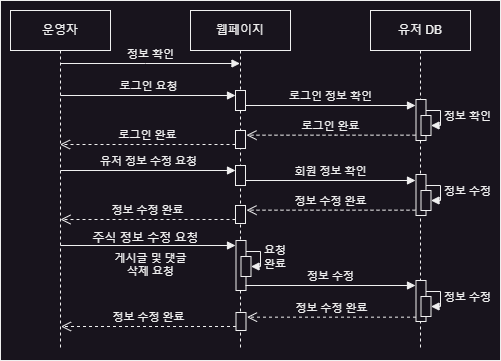

The diagram above was exported from draw.io. Its source (the exported page's mxGraphModel, read from the mxfile embedded in the PNG):
<mxGraphModel dx="523" dy="585" grid="1" gridSize="10" guides="1" tooltips="1" connect="1" arrows="1" fold="1" page="1" pageScale="1" pageWidth="850" pageHeight="1100" math="0" shadow="0">
  <root>
    <mxCell id="0" />
    <mxCell id="1" parent="0" />
    <mxCell id="0b2htFOHZ0vS5X40csYQ-1" value="" style="rounded=0;whiteSpace=wrap;html=1;" vertex="1" parent="1">
      <mxGeometry x="40" y="40" width="500" height="360" as="geometry" />
    </mxCell>
    <mxCell id="0b2htFOHZ0vS5X40csYQ-2" value="운영자" style="shape=umlLifeline;perimeter=lifelinePerimeter;whiteSpace=wrap;html=1;container=0;dropTarget=0;collapsible=0;recursiveResize=0;outlineConnect=0;portConstraint=eastwest;newEdgeStyle={&quot;edgeStyle&quot;:&quot;elbowEdgeStyle&quot;,&quot;elbow&quot;:&quot;vertical&quot;,&quot;curved&quot;:0,&quot;rounded&quot;:0};movable=1;resizable=1;rotatable=1;deletable=1;editable=1;locked=0;connectable=1;" vertex="1" parent="1">
      <mxGeometry x="50" y="50" width="100" height="340" as="geometry" />
    </mxCell>
    <mxCell id="0b2htFOHZ0vS5X40csYQ-3" value="웹페이지" style="shape=umlLifeline;perimeter=lifelinePerimeter;whiteSpace=wrap;html=1;container=0;dropTarget=0;collapsible=0;recursiveResize=0;outlineConnect=0;portConstraint=eastwest;newEdgeStyle={&quot;edgeStyle&quot;:&quot;elbowEdgeStyle&quot;,&quot;elbow&quot;:&quot;vertical&quot;,&quot;curved&quot;:0,&quot;rounded&quot;:0};movable=1;resizable=1;rotatable=1;deletable=1;editable=1;locked=0;connectable=1;" vertex="1" parent="1">
      <mxGeometry x="230" y="50" width="100" height="340" as="geometry" />
    </mxCell>
    <mxCell id="0b2htFOHZ0vS5X40csYQ-4" value="" style="html=1;points=[];perimeter=orthogonalPerimeter;outlineConnect=0;targetShapes=umlLifeline;portConstraint=eastwest;newEdgeStyle={&quot;edgeStyle&quot;:&quot;elbowEdgeStyle&quot;,&quot;elbow&quot;:&quot;vertical&quot;,&quot;curved&quot;:0,&quot;rounded&quot;:0};" vertex="1" parent="0b2htFOHZ0vS5X40csYQ-3">
      <mxGeometry x="45" y="80" width="10" height="20" as="geometry" />
    </mxCell>
    <mxCell id="0b2htFOHZ0vS5X40csYQ-5" value="" style="html=1;points=[];perimeter=orthogonalPerimeter;outlineConnect=0;targetShapes=umlLifeline;portConstraint=eastwest;newEdgeStyle={&quot;edgeStyle&quot;:&quot;elbowEdgeStyle&quot;,&quot;elbow&quot;:&quot;vertical&quot;,&quot;curved&quot;:0,&quot;rounded&quot;:0};" vertex="1" parent="0b2htFOHZ0vS5X40csYQ-3">
      <mxGeometry x="45.5" y="230" width="10" height="50" as="geometry" />
    </mxCell>
    <mxCell id="0b2htFOHZ0vS5X40csYQ-6" value="" style="html=1;points=[[0,0,0,0,5],[0,1,0,0,-5],[1,0,0,0,5],[1,1,0,0,-5]];perimeter=orthogonalPerimeter;outlineConnect=0;targetShapes=umlLifeline;portConstraint=eastwest;newEdgeStyle={&quot;curved&quot;:0,&quot;rounded&quot;:0};" vertex="1" parent="0b2htFOHZ0vS5X40csYQ-3">
      <mxGeometry x="50.5" y="246" width="10" height="20" as="geometry" />
    </mxCell>
    <mxCell id="0b2htFOHZ0vS5X40csYQ-7" value="요청&lt;br&gt;완료" style="html=1;align=left;spacingLeft=2;endArrow=block;rounded=0;edgeStyle=orthogonalEdgeStyle;curved=0;rounded=0;" edge="1" parent="0b2htFOHZ0vS5X40csYQ-3" source="0b2htFOHZ0vS5X40csYQ-5" target="0b2htFOHZ0vS5X40csYQ-6">
      <mxGeometry relative="1" as="geometry">
        <mxPoint x="55" y="245" as="sourcePoint" />
        <Array as="points">
          <mxPoint x="70" y="241" />
          <mxPoint x="70" y="256" />
        </Array>
      </mxGeometry>
    </mxCell>
    <mxCell id="0b2htFOHZ0vS5X40csYQ-8" value="정보 확인" style="html=1;verticalAlign=bottom;endArrow=block;edgeStyle=elbowEdgeStyle;elbow=vertical;curved=0;rounded=0;" edge="1" parent="1">
      <mxGeometry relative="1" as="geometry">
        <mxPoint x="100" y="103" as="sourcePoint" />
        <Array as="points">
          <mxPoint x="185" y="103" />
        </Array>
        <mxPoint x="279.5" y="103" as="targetPoint" />
        <mxPoint as="offset" />
      </mxGeometry>
    </mxCell>
    <mxCell id="0b2htFOHZ0vS5X40csYQ-9" value="로그인 완료" style="html=1;verticalAlign=bottom;endArrow=open;dashed=1;endSize=8;edgeStyle=elbowEdgeStyle;elbow=vertical;curved=0;rounded=0;" edge="1" parent="1" target="0b2htFOHZ0vS5X40csYQ-2">
      <mxGeometry relative="1" as="geometry">
        <mxPoint x="100.5" y="259" as="targetPoint" />
        <Array as="points">
          <mxPoint x="250" y="184" />
        </Array>
        <mxPoint x="275" y="183.9999999999999" as="sourcePoint" />
      </mxGeometry>
    </mxCell>
    <mxCell id="0b2htFOHZ0vS5X40csYQ-10" value="로그인 요청" style="html=1;verticalAlign=bottom;endArrow=block;edgeStyle=elbowEdgeStyle;elbow=vertical;curved=0;rounded=0;entryX=0.5;entryY=0.056;entryDx=0;entryDy=0;entryPerimeter=0;" edge="1" parent="1">
      <mxGeometry relative="1" as="geometry">
        <mxPoint x="100" y="135" as="sourcePoint" />
        <Array as="points">
          <mxPoint x="180" y="135" />
        </Array>
        <mxPoint x="275" y="135.07999999999993" as="targetPoint" />
        <mxPoint as="offset" />
      </mxGeometry>
    </mxCell>
    <mxCell id="0b2htFOHZ0vS5X40csYQ-11" value="유저 DB" style="shape=umlLifeline;perimeter=lifelinePerimeter;whiteSpace=wrap;html=1;container=0;dropTarget=0;collapsible=0;recursiveResize=0;outlineConnect=0;portConstraint=eastwest;newEdgeStyle={&quot;edgeStyle&quot;:&quot;elbowEdgeStyle&quot;,&quot;elbow&quot;:&quot;vertical&quot;,&quot;curved&quot;:0,&quot;rounded&quot;:0};movable=1;resizable=1;rotatable=1;deletable=1;editable=1;locked=0;connectable=1;" vertex="1" parent="1">
      <mxGeometry x="410" y="50" width="100" height="340" as="geometry" />
    </mxCell>
    <mxCell id="0b2htFOHZ0vS5X40csYQ-12" value="" style="html=1;points=[];perimeter=orthogonalPerimeter;outlineConnect=0;targetShapes=umlLifeline;portConstraint=eastwest;newEdgeStyle={&quot;edgeStyle&quot;:&quot;elbowEdgeStyle&quot;,&quot;elbow&quot;:&quot;vertical&quot;,&quot;curved&quot;:0,&quot;rounded&quot;:0};" vertex="1" parent="0b2htFOHZ0vS5X40csYQ-11">
      <mxGeometry x="45.5" y="89" width="10" height="41" as="geometry" />
    </mxCell>
    <mxCell id="0b2htFOHZ0vS5X40csYQ-13" value="" style="html=1;points=[[0,0,0,0,5],[0,1,0,0,-5],[1,0,0,0,5],[1,1,0,0,-5]];perimeter=orthogonalPerimeter;outlineConnect=0;targetShapes=umlLifeline;portConstraint=eastwest;newEdgeStyle={&quot;curved&quot;:0,&quot;rounded&quot;:0};" vertex="1" parent="0b2htFOHZ0vS5X40csYQ-11">
      <mxGeometry x="50.5" y="105" width="10" height="20" as="geometry" />
    </mxCell>
    <mxCell id="0b2htFOHZ0vS5X40csYQ-14" value="정보 확인" style="html=1;align=left;spacingLeft=2;endArrow=block;rounded=0;edgeStyle=orthogonalEdgeStyle;curved=0;rounded=0;" edge="1" parent="0b2htFOHZ0vS5X40csYQ-11" source="0b2htFOHZ0vS5X40csYQ-12" target="0b2htFOHZ0vS5X40csYQ-13">
      <mxGeometry relative="1" as="geometry">
        <mxPoint x="55" y="104" as="sourcePoint" />
        <Array as="points">
          <mxPoint x="70" y="100" />
          <mxPoint x="70" y="115" />
        </Array>
      </mxGeometry>
    </mxCell>
    <mxCell id="0b2htFOHZ0vS5X40csYQ-15" value="로그인 정보 확인" style="html=1;verticalAlign=bottom;endArrow=block;edgeStyle=elbowEdgeStyle;elbow=vertical;curved=0;rounded=0;" edge="1" parent="1">
      <mxGeometry relative="1" as="geometry">
        <mxPoint x="285" y="144.9999999999999" as="sourcePoint" />
        <Array as="points">
          <mxPoint x="370" y="145" />
        </Array>
        <mxPoint x="455" y="145" as="targetPoint" />
        <mxPoint as="offset" />
      </mxGeometry>
    </mxCell>
    <mxCell id="0b2htFOHZ0vS5X40csYQ-16" value="로그인 완료" style="html=1;verticalAlign=bottom;endArrow=open;dashed=1;endSize=8;edgeStyle=elbowEdgeStyle;elbow=vertical;curved=0;rounded=0;" edge="1" parent="1">
      <mxGeometry relative="1" as="geometry">
        <mxPoint x="286" y="174.65999999999997" as="targetPoint" />
        <Array as="points">
          <mxPoint x="375" y="174.65999999999997" />
        </Array>
        <mxPoint x="455" y="174.65999999999997" as="sourcePoint" />
      </mxGeometry>
    </mxCell>
    <mxCell id="0b2htFOHZ0vS5X40csYQ-17" value="" style="html=1;points=[];perimeter=orthogonalPerimeter;outlineConnect=0;targetShapes=umlLifeline;portConstraint=eastwest;newEdgeStyle={&quot;edgeStyle&quot;:&quot;elbowEdgeStyle&quot;,&quot;elbow&quot;:&quot;vertical&quot;,&quot;curved&quot;:0,&quot;rounded&quot;:0};" vertex="1" parent="1">
      <mxGeometry x="275" y="170" width="10" height="18" as="geometry" />
    </mxCell>
    <mxCell id="0b2htFOHZ0vS5X40csYQ-18" value="정보 수정 완료" style="html=1;verticalAlign=bottom;endArrow=open;dashed=1;endSize=8;edgeStyle=elbowEdgeStyle;elbow=vertical;curved=0;rounded=0;" edge="1" parent="1">
      <mxGeometry relative="1" as="geometry">
        <mxPoint x="100" y="259" as="targetPoint" />
        <Array as="points">
          <mxPoint x="250" y="259" />
        </Array>
        <mxPoint x="275" y="258.9999999999999" as="sourcePoint" />
      </mxGeometry>
    </mxCell>
    <mxCell id="0b2htFOHZ0vS5X40csYQ-19" value="유저 정보 수정 요청" style="html=1;verticalAlign=bottom;endArrow=block;edgeStyle=elbowEdgeStyle;elbow=vertical;curved=0;rounded=0;entryX=0.5;entryY=0.056;entryDx=0;entryDy=0;entryPerimeter=0;" edge="1" parent="1">
      <mxGeometry relative="1" as="geometry">
        <mxPoint x="100" y="210" as="sourcePoint" />
        <Array as="points">
          <mxPoint x="180" y="210" />
        </Array>
        <mxPoint x="275" y="210.07999999999993" as="targetPoint" />
        <mxPoint as="offset" />
      </mxGeometry>
    </mxCell>
    <mxCell id="0b2htFOHZ0vS5X40csYQ-20" value="" style="html=1;points=[];perimeter=orthogonalPerimeter;outlineConnect=0;targetShapes=umlLifeline;portConstraint=eastwest;newEdgeStyle={&quot;edgeStyle&quot;:&quot;elbowEdgeStyle&quot;,&quot;elbow&quot;:&quot;vertical&quot;,&quot;curved&quot;:0,&quot;rounded&quot;:0};" vertex="1" parent="1">
      <mxGeometry x="455.5" y="214" width="10" height="41" as="geometry" />
    </mxCell>
    <mxCell id="0b2htFOHZ0vS5X40csYQ-21" value="" style="html=1;points=[[0,0,0,0,5],[0,1,0,0,-5],[1,0,0,0,5],[1,1,0,0,-5]];perimeter=orthogonalPerimeter;outlineConnect=0;targetShapes=umlLifeline;portConstraint=eastwest;newEdgeStyle={&quot;curved&quot;:0,&quot;rounded&quot;:0};" vertex="1" parent="1">
      <mxGeometry x="460.5" y="230" width="10" height="20" as="geometry" />
    </mxCell>
    <mxCell id="0b2htFOHZ0vS5X40csYQ-22" value="정보 수정" style="html=1;align=left;spacingLeft=2;endArrow=block;rounded=0;edgeStyle=orthogonalEdgeStyle;curved=0;rounded=0;" edge="1" parent="1" source="0b2htFOHZ0vS5X40csYQ-20" target="0b2htFOHZ0vS5X40csYQ-21">
      <mxGeometry relative="1" as="geometry">
        <mxPoint x="465" y="229" as="sourcePoint" />
        <Array as="points">
          <mxPoint x="480" y="225" />
          <mxPoint x="480" y="240" />
        </Array>
      </mxGeometry>
    </mxCell>
    <mxCell id="0b2htFOHZ0vS5X40csYQ-23" value="회원 정보 확인" style="html=1;verticalAlign=bottom;endArrow=block;edgeStyle=elbowEdgeStyle;elbow=vertical;curved=0;rounded=0;" edge="1" parent="1">
      <mxGeometry relative="1" as="geometry">
        <mxPoint x="285" y="219.9999999999999" as="sourcePoint" />
        <Array as="points">
          <mxPoint x="370" y="220" />
        </Array>
        <mxPoint x="455" y="220" as="targetPoint" />
        <mxPoint as="offset" />
      </mxGeometry>
    </mxCell>
    <mxCell id="0b2htFOHZ0vS5X40csYQ-24" value="정보 수정 완료" style="html=1;verticalAlign=bottom;endArrow=open;dashed=1;endSize=8;edgeStyle=elbowEdgeStyle;elbow=vertical;curved=0;rounded=0;" edge="1" parent="1">
      <mxGeometry relative="1" as="geometry">
        <mxPoint x="286" y="249.65999999999997" as="targetPoint" />
        <Array as="points">
          <mxPoint x="375" y="249.65999999999997" />
        </Array>
        <mxPoint x="455" y="249.65999999999997" as="sourcePoint" />
      </mxGeometry>
    </mxCell>
    <mxCell id="0b2htFOHZ0vS5X40csYQ-25" value="" style="html=1;points=[];perimeter=orthogonalPerimeter;outlineConnect=0;targetShapes=umlLifeline;portConstraint=eastwest;newEdgeStyle={&quot;edgeStyle&quot;:&quot;elbowEdgeStyle&quot;,&quot;elbow&quot;:&quot;vertical&quot;,&quot;curved&quot;:0,&quot;rounded&quot;:0};" vertex="1" parent="1">
      <mxGeometry x="275" y="245" width="10" height="18" as="geometry" />
    </mxCell>
    <mxCell id="0b2htFOHZ0vS5X40csYQ-26" value="" style="html=1;points=[];perimeter=orthogonalPerimeter;outlineConnect=0;targetShapes=umlLifeline;portConstraint=eastwest;newEdgeStyle={&quot;edgeStyle&quot;:&quot;elbowEdgeStyle&quot;,&quot;elbow&quot;:&quot;vertical&quot;,&quot;curved&quot;:0,&quot;rounded&quot;:0};" vertex="1" parent="1">
      <mxGeometry x="275" y="205" width="10" height="20" as="geometry" />
    </mxCell>
    <mxCell id="0b2htFOHZ0vS5X40csYQ-27" value="정보 수정 완료" style="html=1;verticalAlign=bottom;endArrow=open;dashed=1;endSize=8;edgeStyle=elbowEdgeStyle;elbow=vertical;curved=0;rounded=0;" edge="1" parent="1">
      <mxGeometry relative="1" as="geometry">
        <mxPoint x="100.5" y="366" as="targetPoint" />
        <Array as="points">
          <mxPoint x="250.5" y="366" />
        </Array>
        <mxPoint x="275.5" y="365.9999999999999" as="sourcePoint" />
      </mxGeometry>
    </mxCell>
    <mxCell id="0b2htFOHZ0vS5X40csYQ-28" value="게시글 및 댓글&lt;br&gt;삭제 요청" style="html=1;verticalAlign=bottom;endArrow=block;edgeStyle=elbowEdgeStyle;elbow=vertical;curved=0;rounded=0;entryX=0.5;entryY=0.056;entryDx=0;entryDy=0;entryPerimeter=0;" edge="1" parent="1">
      <mxGeometry x="0.0281" y="-35" relative="1" as="geometry">
        <mxPoint x="100" y="285" as="sourcePoint" />
        <Array as="points">
          <mxPoint x="180" y="285" />
        </Array>
        <mxPoint x="275" y="285.0799999999999" as="targetPoint" />
        <mxPoint as="offset" />
      </mxGeometry>
    </mxCell>
    <mxCell id="0b2htFOHZ0vS5X40csYQ-29" value="" style="html=1;points=[];perimeter=orthogonalPerimeter;outlineConnect=0;targetShapes=umlLifeline;portConstraint=eastwest;newEdgeStyle={&quot;edgeStyle&quot;:&quot;elbowEdgeStyle&quot;,&quot;elbow&quot;:&quot;vertical&quot;,&quot;curved&quot;:0,&quot;rounded&quot;:0};" vertex="1" parent="1">
      <mxGeometry x="455.5" y="320" width="10" height="41" as="geometry" />
    </mxCell>
    <mxCell id="0b2htFOHZ0vS5X40csYQ-30" value="" style="html=1;points=[[0,0,0,0,5],[0,1,0,0,-5],[1,0,0,0,5],[1,1,0,0,-5]];perimeter=orthogonalPerimeter;outlineConnect=0;targetShapes=umlLifeline;portConstraint=eastwest;newEdgeStyle={&quot;curved&quot;:0,&quot;rounded&quot;:0};" vertex="1" parent="1">
      <mxGeometry x="460.5" y="336" width="10" height="20" as="geometry" />
    </mxCell>
    <mxCell id="0b2htFOHZ0vS5X40csYQ-31" value="정보 수정" style="html=1;align=left;spacingLeft=2;endArrow=block;rounded=0;edgeStyle=orthogonalEdgeStyle;curved=0;rounded=0;" edge="1" parent="1" source="0b2htFOHZ0vS5X40csYQ-29" target="0b2htFOHZ0vS5X40csYQ-30">
      <mxGeometry relative="1" as="geometry">
        <mxPoint x="465" y="335" as="sourcePoint" />
        <Array as="points">
          <mxPoint x="480" y="331" />
          <mxPoint x="480" y="346" />
        </Array>
      </mxGeometry>
    </mxCell>
    <mxCell id="0b2htFOHZ0vS5X40csYQ-32" value="정보 수정" style="html=1;verticalAlign=bottom;endArrow=block;edgeStyle=elbowEdgeStyle;elbow=vertical;curved=0;rounded=0;" edge="1" parent="1">
      <mxGeometry relative="1" as="geometry">
        <mxPoint x="285" y="324.9999999999999" as="sourcePoint" />
        <Array as="points">
          <mxPoint x="370" y="325" />
        </Array>
        <mxPoint x="455" y="325" as="targetPoint" />
        <mxPoint as="offset" />
      </mxGeometry>
    </mxCell>
    <mxCell id="0b2htFOHZ0vS5X40csYQ-33" value="정보 수정 완료" style="html=1;verticalAlign=bottom;endArrow=open;dashed=1;endSize=8;edgeStyle=elbowEdgeStyle;elbow=vertical;curved=0;rounded=0;" edge="1" parent="1">
      <mxGeometry relative="1" as="geometry">
        <mxPoint x="286.5" y="356.65999999999997" as="targetPoint" />
        <Array as="points">
          <mxPoint x="375.5" y="356.65999999999997" />
        </Array>
        <mxPoint x="455.5" y="356.65999999999997" as="sourcePoint" />
      </mxGeometry>
    </mxCell>
    <mxCell id="0b2htFOHZ0vS5X40csYQ-34" value="" style="html=1;points=[];perimeter=orthogonalPerimeter;outlineConnect=0;targetShapes=umlLifeline;portConstraint=eastwest;newEdgeStyle={&quot;edgeStyle&quot;:&quot;elbowEdgeStyle&quot;,&quot;elbow&quot;:&quot;vertical&quot;,&quot;curved&quot;:0,&quot;rounded&quot;:0};" vertex="1" parent="1">
      <mxGeometry x="275.5" y="352" width="10" height="18" as="geometry" />
    </mxCell>
    <mxCell id="0b2htFOHZ0vS5X40csYQ-35" value="주식 정보 수정 요청" style="text;html=1;align=center;verticalAlign=middle;resizable=0;points=[];autosize=1;strokeColor=none;fillColor=none;" vertex="1" parent="1">
      <mxGeometry x="120" y="263" width="130" height="30" as="geometry" />
    </mxCell>
  </root>
</mxGraphModel>